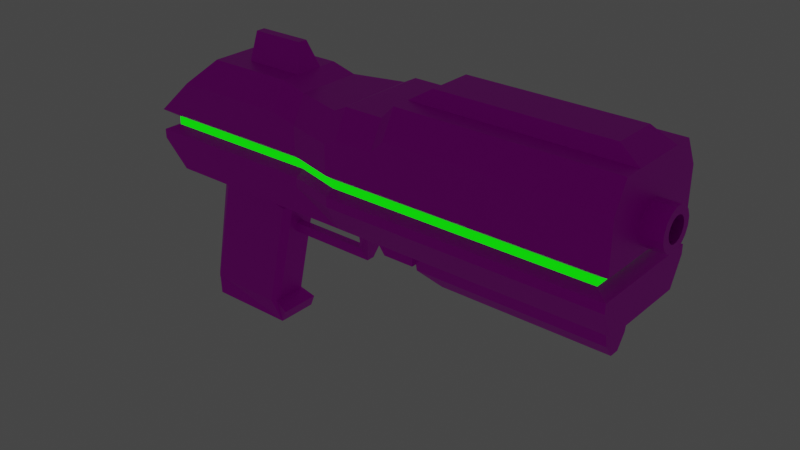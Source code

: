 # Source: LaserPistol.blend  (saved by Blender 2.90.8; exported with 4.5.12 LTS)
import bpy
from mathutils import Matrix  # noqa: F401  (used for matrix-valued properties, if any)

bpy.ops.wm.read_factory_settings(use_empty=True)
scene = bpy.context.scene
scene.name = 'Scene'

# ---- collections
col_collection = bpy.data.collections.new('Collection'); scene.collection.children.link(col_collection)

# ---- images (referenced by path relative to the original .blend; pixels are not part of the script)
import os
ASSET_DIR = os.environ.get("B2B_ASSET_DIR", "")  # directory of the original .blend (textures are referenced by path, not embedded)
HERE = os.path.dirname(os.path.abspath(__file__))  # packed textures are extracted next to this script under _unpacked/

def load_image(name, relpath, width, height, colorspace="sRGB"):
    """Load a texture the original file referenced (path relative to the .blend, or extracted next to this script)."""
    p = next((c for c in (os.path.join(HERE, relpath), os.path.join(ASSET_DIR, relpath)) if relpath and os.path.exists(c)), "")
    if p:
        img = bpy.data.images.load(p, check_existing=True)
        img.name = name
    else:  # same state as the original file: an image datablock whose file is absent (Cycles renders it pink)
        img = bpy.data.images.new(name, width, height)
        img.source = "FILE"
        img.filepath = "//" + (relpath or name)
    img.colorspace_settings.name = colorspace
    return img
img_texture_laserpistol_png = load_image('Texture_laserPistol.png', 'Texture_laserPistol.png', 1024, 1024, 'sRGB')

# ---- materials (node trees are filled in below, after node groups)
mat_laserpistol_material = bpy.data.materials.new('LaserPistol_material')
mat_laserpistol_material.alpha_threshold = 0.0
mat_laserpistol_material.use_transparent_shadow = False
mat_laserpistol_material.line_color = (0.0, 0.0, 0.0, 1.0)
mat_glowinggreen = bpy.data.materials.new('GlowingGreen')
mat_glowinggreen.use_transparent_shadow = False

# ---- material node trees
mat_laserpistol_material.use_nodes = True; mat_laserpistol_material.node_tree.nodes.clear()
_N = mat_laserpistol_material.node_tree.nodes; _L = mat_laserpistol_material.node_tree.links
n0 = _N.new('ShaderNodeOutputMaterial'); n0.name = 'Material Output'; n0.location = (300, 300)
n1 = _N.new('ShaderNodeBsdfPrincipled'); n1.name = 'Principled BSDF'; n1.location = (10, 300)
n1.distribution = 'GGX'
n1.subsurface_method = 'BURLEY'
n1.inputs[1].default_value = 0.7045
n1.inputs[2].default_value = 0.4318
n1.inputs[3].default_value = 1.45
n1.inputs[13].default_value = 0.6182
n1.inputs[27].default_value = (0.0, 0.0, 0.0, 1.0)
n1.inputs[28].default_value = 1.0
n2 = _N.new('ShaderNodeTexImage'); n2.name = 'Image Texture'; n2.location = (-419, 274)
n2.image = img_texture_laserpistol_png
_L.new(n1.outputs[0], n0.inputs[0])
_L.new(n2.outputs[0], n1.inputs[0])
n0.is_active_output = True
mat_glowinggreen.use_nodes = True; mat_glowinggreen.node_tree.nodes.clear()
_N = mat_glowinggreen.node_tree.nodes; _L = mat_glowinggreen.node_tree.links
n0 = _N.new('ShaderNodeBsdfPrincipled'); n0.name = 'Principled BSDF'; n0.location = (10, 300)
n0.distribution = 'GGX'
n0.subsurface_method = 'BURLEY'
n0.inputs[0].default_value = (0.004108, 0.8, 0.0, 1.0)
n0.inputs[3].default_value = 1.45
n0.inputs[13].default_value = 0.8818
n0.inputs[27].default_value = (0.001732, 1.0, 0.0, 1.0)
n0.inputs[28].default_value = 1.0
n1 = _N.new('ShaderNodeOutputMaterial'); n1.name = 'Material Output'; n1.location = (300, 300)
_L.new(n0.outputs[0], n1.inputs[0])
n1.is_active_output = True

# ---- world
world_world = bpy.data.worlds.new('World'); scene.world = world_world
world_world.use_nodes = True; world_world.node_tree.nodes.clear()
_N = world_world.node_tree.nodes; _L = world_world.node_tree.links
n0 = _N.new('ShaderNodeOutputWorld'); n0.name = 'World Output'; n0.location = (300, 300)
n1 = _N.new('ShaderNodeBackground'); n1.name = 'Background'; n1.location = (10, 300)
n1.inputs[0].default_value = (0.05088, 0.05088, 0.05088, 1.0)
_L.new(n1.outputs[0], n0.inputs[0])
n0.is_active_output = True
world_world.color = (0.05088, 0.05088, 0.05088)
world_world.use_sun_shadow = False
world_world.sun_shadow_jitter_overblur = 0.0

# ---- meshes
me_cube_001 = bpy.data.meshes.new('Cube.001')
me_cube_001.from_pydata([(-5.3, -0.7, -1.0), (-4.65, -0.5, 0.8), (-5.3, 0.7, -1.0), (-4.65, 0.5, 0.8), (2.0, -0.7, -1.0), (2.0, -0.7, 1.0), (2.0, 0.7, -1.0), (2.0, 0.7, 1.0), (-5.1, -0.71, 0.4), (-5.1, 0.71, 0.4), (2.0, 0.91, 0.6), (2.0, -0.91, 0.6), (-5.7, 0.71, -0.6), (2.0, 0.91, -0.6), (2.0, -0.91, -0.6), (-5.7, -0.71, -0.6), (-5.5, -0.57, -0.3729), (-5.5, 0.57, -0.3729), (1.8, 0.77, -0.3729), (1.8, -0.77, -0.3729), (-5.5, -0.57, -0.2466), (-5.5, 0.57, -0.2466), (1.8, 0.77, -0.2466), (1.8, -0.77, -0.2466), (-5.7, -0.71, -0.1447), (-5.7, 0.71, -0.1447), (2.0, 0.91, -0.1447), (2.0, -0.91, -0.1447), (-5.7, 0.71, -0.4592), (2.0, 0.91, -0.4592), (2.0, -0.91, -0.4592), (-5.7, -0.71, -0.4592), (-1.222, 0.7, -1.0), (-1.222, 0.7, 1.0), (-1.222, -0.7, -1.0), (-1.222, -0.7, 1.0), (-1.222, -0.91, 0.6), (-1.222, 0.91, 0.6), (-1.222, 0.91, -0.6), (-1.222, -0.91, -0.6), (-1.222, 0.77, -0.3729), (-1.222, -0.77, -0.3729), (-1.222, 0.77, -0.2466), (-1.222, -0.77, -0.2466), (-1.222, 0.91, -0.1447), (-1.222, -0.91, -0.1447), (-1.222, -0.91, -0.4592), (-1.222, 0.91, -0.4592), (-2.011, 0.7, -1.0), (-2.011, -0.7, 0.8), (-2.011, -0.91, 0.4), (-2.011, -0.91, -0.6), (-2.011, -0.77, -0.3729), (-2.011, -0.77, -0.2466), (-2.011, -0.91, -0.1447), (-2.011, -0.91, -0.4592), (-2.011, 0.7, 0.8), (-2.011, -0.7, -1.0), (-2.011, 0.91, 0.4), (-2.011, 0.91, -0.6), (-2.011, 0.77, -0.3729), (-2.011, 0.77, -0.2466), (-2.011, 0.91, -0.1447), (-2.011, 0.91, -0.4592), (-2.206, 0.7, -1.0), (-2.206, -0.7, 0.7), (-2.206, -0.91, 0.3), (-2.206, -0.91, -0.6), (-2.206, -0.77, -0.3729), (-2.206, -0.77, -0.2466), (-2.206, -0.91, -0.1447), (-2.206, -0.91, -0.4592), (-2.206, 0.7, 0.7), (-2.206, -0.7, -1.0), (-2.206, 0.91, 0.3), (-2.206, 0.91, -0.6), (-2.206, 0.77, -0.3729), (-2.206, 0.77, -0.2466), (-2.206, 0.91, -0.1447), (-2.206, 0.91, -0.4592), (-1.417, 0.7, 0.8), (-1.417, -0.7, -1.0), (-1.417, 0.91, 0.4), (-1.417, 0.91, -0.6), (-1.417, 0.77, -0.3729), (-1.417, 0.77, -0.2466), (-1.417, 0.91, -0.1447), (-1.417, 0.91, -0.4592), (-1.417, 0.7, -1.0), (-1.417, -0.7, 0.8), (-1.417, -0.91, 0.4), (-1.417, -0.91, -0.6), (-1.417, -0.77, -0.3729), (-1.417, -0.77, -0.2466), (-1.417, -0.91, -0.1447), (-1.417, -0.91, -0.4592), (-2.953, 0.7, -1.0), (-2.953, -0.5, 0.7), (-2.953, -0.71, 0.3), (-2.953, -0.71, -0.6), (-2.953, -0.57, -0.3729), (-2.953, -0.57, -0.2466), (-2.953, -0.71, -0.1447), (-2.953, -0.71, -0.4592), (-2.953, 0.5, 0.7), (-2.953, -0.7, -1.0), (-2.953, 0.71, 0.3), (-2.953, 0.71, -0.6), (-2.953, 0.57, -0.3729), (-2.953, 0.57, -0.2466), (-2.953, 0.71, -0.1447), (-2.953, 0.71, -0.4592), (-3.326, 0.7, -1.0), (-3.326, -0.5, 0.8), (-3.326, -0.71, 0.4), (-3.326, -0.71, -0.6), (-3.326, -0.57, -0.3729), (-3.326, -0.57, -0.2466), (-3.326, -0.71, -0.1447), (-3.326, -0.71, -0.4592), (-3.326, 0.5, 0.8), (-3.326, -0.7, -1.0), (-3.326, 0.71, 0.4), (-3.326, 0.71, -0.6), (-3.326, 0.57, -0.3729), (-3.326, 0.57, -0.2466), (-3.326, 0.71, -0.1447), (-3.326, 0.71, -0.4592), (-5.3, 0.32, -1.0), (-4.65, 0.22, 0.8), (2.0, 0.32, -1.0), (2.0, 0.42, 1.0), (2.0, 0.546, 0.6), (-5.1, 0.346, 0.4), (-5.7, 0.346, -0.6), (2.0, 0.546, -0.6), (-5.5, 0.262, -0.3729), (1.8, 0.462, -0.3729), (-5.5, 0.262, -0.2466), (1.8, 0.462, -0.2466), (-5.7, 0.346, -0.1447), (2.0, 0.546, -0.1447), (2.0, 0.546, -0.4592), (-5.7, 0.346, -0.4592), (-1.222, 0.42, 1.0), (-1.222, 0.32, -1.0), (-2.011, 0.32, -1.0), (-2.011, 0.42, 0.8), (-2.206, 0.32, -1.0), (-2.206, 0.42, 0.7), (-1.417, 0.42, 0.8), (-1.417, 0.32, -1.0), (-2.753, 0.32, -1.0), (-2.953, 0.22, 0.7), (-3.326, 0.32, -1.0), (-3.326, 0.22, 0.8), (-5.3, -0.32, -1.0), (2.0, -0.42, 1.0), (2.0, -0.546, 0.6), (2.0, -0.546, -0.6), (1.8, -0.462, -0.3729), (1.8, -0.462, -0.2466), (2.0, -0.546, -0.1447), (2.0, -0.546, -0.4592), (-1.222, -0.42, 1.0), (-1.222, -0.32, -1.0), (-2.011, -0.32, -1.0), (-2.011, -0.42, 0.8), (-2.206, -0.32, -1.0), (-2.206, -0.42, 0.7), (-1.417, -0.42, 0.8), (-1.417, -0.32, -1.0), (-2.753, -0.32, -1.0), (-2.953, -0.22, 0.7), (-3.326, -0.32, -1.0), (-3.326, -0.22, 0.8), (-4.65, -0.22, 0.8), (2.0, -0.32, -1.0), (-5.1, -0.346, 0.4), (-5.7, -0.346, -0.6), (-5.5, -0.262, -0.3729), (-5.5, -0.262, -0.2466), (-5.7, -0.346, -0.1447), (-5.7, -0.346, -0.4592), (-0.9, 0.336, 1.2), (1.678, 0.336, 1.2), (1.678, -0.336, 1.2), (-0.9, -0.336, 1.2), (1.7, -0.22, -1.5), (1.7, 0.22, -1.5), (-1.222, 0.22, -1.5), (-1.222, -0.22, -1.5), (1.7, -0.076, -1.7), (1.7, 0.076, -1.7), (-0.9, 0.076, -1.7), (-0.9, -0.076, -1.7), (-1.417, 0.32, -1.4), (-1.711, 0.32, -1.4), (-1.222, 0.32, -1.4), (-1.222, -0.32, -1.4), (-1.711, -0.32, -1.4), (-1.417, -0.32, -1.4), (-1.222, 0.3, -1.1), (-1.222, -0.3, -1.1), (1.7, -0.3, -1.1), (1.7, 0.3, -1.1), (-4.708, 0.7, -1.0), (-4.253, -0.5, 0.8), (-4.568, -0.71, 0.4), (-4.988, -0.71, -0.6), (-4.988, -0.57, -0.3729), (-4.988, -0.57, -0.2466), (-4.988, -0.71, -0.1447), (-4.988, -0.71, -0.4592), (-4.253, 0.5, 0.8), (-4.708, -0.7, -1.0), (-4.568, 0.71, 0.4), (-4.988, 0.71, -0.6), (-4.988, 0.57, -0.3729), (-4.988, 0.57, -0.2466), (-4.988, 0.71, -0.1447), (-4.988, 0.71, -0.4592), (-4.508, 0.32, -1.0), (-4.253, 0.22, 0.8), (-4.508, -0.32, -1.0), (-4.253, -0.22, 0.8), (-3.966, 0.28, -3.0), (-3.966, -0.27, -3.0), (-5.248, 0.3101, -3.009), (-5.248, -0.2628, -3.009), (-3.826, 0.3472, -3.309), (-3.826, -0.2928, -3.309), (-5.208, 0.3472, -3.309), (-5.208, -0.2928, -3.309), (-3.726, 0.32, -3.1), (-3.726, -0.32, -3.1), (-4.558, 0.32, -1.148), (-4.558, -0.32, -1.148), (-3.376, -0.32, -1.148), (-3.376, 0.32, -1.148), (-4.888, 0.2829, -1.3), (-3.606, -0.27, -1.3), (-4.888, -0.29, -1.3), (-3.606, 0.28, -1.3), (-4.023, -0.32, -3.0), (-3.654, -0.32, -1.3), (-5.198, -0.32, -3.0), (-4.824, -0.32, -1.3), (-4.811, 0.32, -1.3), (-5.184, 0.32, -3.0), (-3.671, 0.32, -1.3), (-4.041, 0.32, -3.0), (-3.566, 0.2397, -1.3), (-3.926, 0.2282, -3.0), (-3.566, -0.2141, -1.3), (-3.926, -0.2219, -3.0), (-4.948, -0.2501, -1.3), (-5.308, -0.2229, -3.009), (-5.308, 0.2711, -3.009), (-4.948, 0.2438, -1.3), (0.9, 0.1497, 0.1), (0.9, 0.1, 0.05034), (-0.9, 0.2942, 0.1415), (2.3, 0.2942, 0.1415), (0.9, 0.03512, 0.02346), (0.9, -0.03512, 0.02346), (-0.9, 0.2494, 0.03333), (2.3, 0.2494, 0.03333), (0.9, -0.1, 0.05034), (0.9, -0.1497, 0.1), (-0.9, 0.1667, -0.04944), (2.3, 0.1667, -0.04944), (0.9, -0.1765, 0.1649), (0.9, -0.1765, 0.2351), (-0.9, 0.05853, -0.09424), (2.3, 0.05853, -0.09424), (0.9, -0.1497, 0.3), (0.9, -0.1, 0.3497), (-0.9, -0.05853, -0.09424), (2.3, -0.05853, -0.09424), (0.9, -0.03512, 0.3765), (0.9, 0.03512, 0.3765), (-0.9, -0.1667, -0.04944), (2.3, -0.1667, -0.04944), (0.9, 0.1, 0.3497), (0.9, 0.1497, 0.3), (-0.9, -0.2494, 0.03333), (2.3, -0.2494, 0.03333), (0.9, 0.1765, 0.2351), (0.9, 0.1765, 0.1649), (-0.9, -0.2942, 0.1415), (2.3, -0.2942, 0.1415), (2.3, 0.1765, 0.2351), (2.3, 0.1497, 0.3), (-0.9, -0.2942, 0.2585), (2.3, -0.2942, 0.2585), (2.3, 0.1, 0.3497), (2.3, 0.03512, 0.3765), (-0.9, -0.2494, 0.3667), (2.3, -0.2494, 0.3667), (2.3, -0.03512, 0.3765), (2.3, -0.1, 0.3497), (-0.9, -0.1667, 0.4494), (2.3, -0.1667, 0.4494), (2.3, -0.1497, 0.3), (2.3, -0.1765, 0.2351), (-0.9, -0.05853, 0.4942), (2.3, -0.05853, 0.4942), (2.3, -0.1765, 0.1649), (2.3, -0.1497, 0.1), (-0.9, 0.05853, 0.4942), (2.3, 0.05853, 0.4942), (2.3, -0.1, 0.05034), (2.3, -0.03512, 0.02346), (-0.9, 0.1667, 0.4494), (2.3, 0.1667, 0.4494), (2.3, 0.03512, 0.02346), (2.3, 0.1, 0.05034), (-0.9, 0.2494, 0.3667), (2.3, 0.2494, 0.3667), (2.3, 0.1765, 0.1649), (2.3, 0.1497, 0.1), (-0.9, 0.2942, 0.2585), (2.3, 0.2942, 0.2585), (2.0, -0.2397, 0.2404), (2.0, -0.2332, 0.3069), (2.0, -0.1646, 0.4142), (2.0, -0.003607, 0.4722), (2.0, 0.1552, 0.4292), (2.0, 0.2389, 0.3176), (2.0, 0.2582, 0.2339), (2.0, 0.2561, 0.1159), (2.0, 0.1981, 0.03436), (2.0, 0.09297, -0.02144), (2.0, 0.007124, -0.04504), (2.0, -0.1388, -0.01929), (2.0, -0.2161, 0.06226), (-4.253, 0.07, 1.2), (-3.426, 0.07, 1.2), (-3.426, -0.07, 1.2), (-4.253, -0.07, 1.2), (-2.246, 0.064, -1.774), (-2.371, 0.064, -1.626), (-2.246, -0.064, -1.774), (-2.371, -0.064, -1.626), (-3.846, 0.064, -1.774), (-3.971, 0.064, -1.626), (-3.846, -0.064, -1.774), (-3.971, -0.064, -1.626), (-2.849, 0.112, -1.0), (-3.23, 0.112, -1.0), (-2.849, -0.112, -1.0), (-3.23, -0.112, -1.0), (-2.849, 0.112, -0.6), (-3.23, 0.112, -0.6), (-2.849, -0.112, -0.6), (-3.23, -0.112, -0.6), (-2.925, 0.0672, -0.6), (-3.154, 0.0672, -0.6), (-2.925, -0.0672, -0.6), (-3.154, -0.0672, -0.6), (-2.825, 0.0672, -1.4), (-3.054, 0.0672, -1.4), (-2.825, -0.0672, -1.4), (-3.054, -0.0672, -1.4), (-3.154, -0.0672, -1.2), (-2.925, -0.0672, -1.2), (-2.925, 0.0672, -1.2), (-3.154, 0.0672, -1.2)], [], [(133, 129, 3, 9), (37, 33, 7, 10), (158, 157, 5, 11), (208, 207, 1, 8), (165, 177, 4, 34), (225, 176, 1, 207), (212, 208, 8, 24), (162, 158, 11, 27), (44, 37, 10, 26), (140, 133, 9, 25), (128, 134, 12, 2), (32, 38, 13, 6), (177, 159, 14, 4), (215, 209, 15, 0), (143, 136, 17, 28), (47, 40, 18, 29), (163, 160, 19, 30), (213, 210, 16, 31), (136, 138, 21, 17), (40, 42, 22, 18), (160, 161, 23, 19), (210, 211, 20, 16), (138, 140, 25, 21), (42, 44, 26, 22), (161, 162, 27, 23), (211, 212, 24, 20), (209, 213, 31, 15), (159, 163, 30, 14), (38, 47, 29, 13), (134, 143, 28, 12), (83, 87, 47, 38), (14, 30, 46, 39), (23, 27, 45, 43), (85, 86, 44, 42), (19, 23, 43, 41), (84, 85, 42, 40), (30, 19, 41, 46), (87, 84, 40, 47), (4, 14, 39, 34), (88, 83, 38, 32), (86, 82, 37, 44), (27, 11, 36, 45), (157, 164, 35, 5), (171, 165, 34, 81), (11, 5, 35, 36), (82, 80, 33, 37), (74, 72, 56, 58), (168, 166, 57, 73), (78, 74, 58, 62), (64, 75, 59, 48), (79, 76, 60, 63), (76, 77, 61, 60), (77, 78, 62, 61), (75, 79, 63, 59), (91, 95, 55, 51), (93, 94, 54, 53), (92, 93, 53, 52), (95, 92, 52, 55), (81, 91, 51, 57), (94, 90, 50, 54), (170, 167, 49, 89), (90, 89, 49, 50), (107, 111, 79, 75), (109, 110, 78, 77), (108, 109, 77, 76), (111, 108, 76, 79), (96, 107, 75, 64), (110, 106, 74, 78), (172, 168, 73, 105), (106, 104, 72, 74), (51, 55, 71, 67), (53, 54, 70, 69), (52, 53, 69, 68), (55, 52, 68, 71), (57, 51, 67, 73), (54, 50, 66, 70), (167, 169, 65, 49), (50, 49, 65, 66), (36, 35, 89, 90), (164, 170, 89, 35), (45, 36, 90, 94), (34, 39, 91, 81), (46, 41, 92, 95), (41, 43, 93, 92), (43, 45, 94, 93), (39, 46, 95, 91), (58, 56, 80, 82), (166, 171, 81, 57), (62, 58, 82, 86), (48, 59, 83, 88), (63, 60, 84, 87), (60, 61, 85, 84), (61, 62, 86, 85), (59, 63, 87, 83), (122, 120, 104, 106), (174, 172, 105, 121), (126, 122, 106, 110), (112, 123, 107, 96), (127, 124, 108, 111), (124, 125, 109, 108), (125, 126, 110, 109), (123, 127, 111, 107), (67, 71, 103, 99), (69, 70, 102, 101), (68, 69, 101, 100), (71, 68, 100, 103), (73, 67, 99, 105), (70, 66, 98, 102), (169, 173, 97, 65), (66, 65, 97, 98), (217, 221, 127, 123), (219, 220, 126, 125), (218, 219, 125, 124), (221, 218, 124, 127), (206, 217, 123, 112), (220, 216, 122, 126), (224, 174, 121, 215), (216, 214, 120, 122), (99, 103, 119, 115), (101, 102, 118, 117), (100, 101, 117, 116), (103, 100, 116, 119), (105, 99, 115, 121), (102, 98, 114, 118), (173, 175, 113, 97), (98, 97, 113, 114), (104, 120, 155, 153), (206, 112, 154, 222), (72, 104, 153, 149), (112, 96, 152, 154), (48, 88, 151, 146), (33, 80, 150, 144), (56, 72, 149, 147), (96, 64, 148, 152), (80, 56, 147, 150), (64, 48, 146, 148), (88, 32, 145, 151), (7, 33, 144, 131), (179, 183, 143, 134), (13, 29, 142, 135), (22, 26, 141, 139), (181, 182, 140, 138), (18, 22, 139, 137), (180, 181, 138, 136), (29, 18, 137, 142), (183, 180, 136, 143), (6, 13, 135, 130), (156, 179, 134, 128), (182, 178, 133, 140), (26, 10, 132, 141), (214, 3, 129, 223), (32, 6, 130, 145), (10, 7, 131, 132), (178, 176, 129, 133), (8, 1, 176, 178), (24, 8, 178, 182), (0, 15, 179, 156), (31, 16, 180, 183), (16, 20, 181, 180), (20, 24, 182, 181), (15, 31, 183, 179), (153, 155, 175, 173), (242, 256, 257, 229), (149, 153, 173, 169), (154, 152, 349, 350), (146, 151, 196, 197), (144, 150, 170, 164), (147, 149, 169, 167), (152, 148, 168, 172), (150, 147, 167, 170), (148, 146, 341, 342), (151, 145, 198, 196), (164, 157, 186, 187), (135, 142, 163, 159), (139, 141, 162, 161), (137, 139, 161, 160), (142, 137, 160, 163), (130, 135, 159, 177), (141, 132, 330, 331, 332, 333, 334, 335, 336, 324, 158, 162), (223, 129, 176, 225), (203, 202, 190, 191), (132, 131, 157, 158), (185, 184, 187, 186), (131, 144, 184, 185), (157, 131, 185, 186), (144, 164, 187, 184), (191, 190, 194, 195), (205, 204, 188, 189), (204, 203, 191, 188), (202, 205, 189, 190), (194, 193, 192, 195), (189, 188, 192, 193), (188, 191, 195, 192), (190, 189, 193, 194), (197, 196, 201, 200), (196, 198, 199, 201), (145, 165, 199, 198), (165, 171, 201, 199), (166, 146, 197, 200), (171, 166, 200, 201), (145, 130, 205, 202), (177, 165, 203, 204), (130, 177, 204, 205), (165, 145, 202, 203), (225, 175, 339, 340), (128, 222, 224, 156), (120, 214, 223, 155), (2, 206, 222, 128), (9, 3, 214, 216), (156, 224, 215, 0), (25, 9, 216, 220), (2, 12, 217, 206), (28, 17, 218, 221), (17, 21, 219, 218), (21, 25, 220, 219), (12, 28, 221, 217), (115, 119, 213, 209), (117, 118, 212, 211), (116, 117, 211, 210), (119, 116, 210, 213), (121, 115, 209, 215), (118, 114, 208, 212), (175, 225, 207, 113), (114, 113, 207, 208), (229, 257, 258, 228, 232, 233), (243, 252, 253, 226), (241, 245, 244, 227), (240, 248, 249, 228), (232, 230, 231, 233), (228, 249, 251, 226, 230, 232), (227, 244, 246, 229, 233, 231), (230, 226, 234), (226, 253, 255, 227, 235, 234), (231, 230, 234, 235), (227, 231, 235), (222, 154, 239, 236), (174, 224, 237, 238), (154, 174, 238, 239), (224, 222, 236, 237), (236, 239, 243, 250, 248, 240), (238, 237, 242, 247, 245, 241), (239, 238, 241, 254, 252, 243), (237, 236, 240, 259, 256, 242), (244, 245, 247, 246), (246, 247, 242, 229), (249, 248, 250, 251), (251, 250, 243, 226), (253, 252, 254, 255), (255, 254, 241, 227), (257, 256, 259, 258), (258, 259, 240, 228), (263, 267, 266, 262), (267, 271, 270, 266), (295, 291, 308, 305), (271, 275, 274, 270), (283, 279, 313, 312), (275, 279, 278, 274), (271, 267, 321, 317), (279, 283, 282, 278), (263, 323, 292, 320), (283, 287, 286, 282), (315, 311, 297, 296), (287, 291, 290, 286), (303, 299, 304, 301), (291, 295, 294, 290), (291, 287, 309, 308), (309, 312, 268, 269), (295, 299, 298, 294), (321, 320, 289, 260), (279, 275, 316, 313), (297, 300, 280, 281), (299, 303, 302, 298), (308, 309, 269, 272), (267, 263, 320, 321), (296, 297, 281, 284), (303, 307, 306, 302), (317, 321, 260, 261), (323, 319, 293, 292), (305, 308, 272, 273), (307, 311, 310, 306), (316, 317, 261, 264), (311, 307, 300, 297), (293, 296, 284, 285), (311, 315, 314, 310), (304, 305, 273, 276), (299, 295, 305, 304), (292, 293, 285, 288), (315, 319, 318, 314), (313, 316, 264, 265), (287, 283, 312, 309), (301, 304, 276, 277), (319, 323, 322, 318), (312, 313, 265, 268), (275, 271, 317, 316), (320, 292, 288, 289), (300, 301, 277, 280), (307, 303, 301, 300), (322, 323, 263, 262), (319, 315, 296, 293), (289, 288, 285, 284, 281, 280, 277, 276, 273, 272, 269, 268, 265, 264, 261, 260), (262, 266, 270, 274, 278, 282, 286, 290, 294, 298, 302, 306, 310, 314, 318, 322), (158, 324, 325, 326, 327, 328, 329, 330, 132), (338, 337, 340, 339), (155, 223, 337, 338), (223, 225, 340, 337), (175, 155, 338, 339), (343, 344, 348, 347), (168, 148, 342, 344), (146, 166, 343, 341), (166, 168, 344, 343), (346, 345, 347, 348), (341, 343, 347, 345), (344, 342, 346, 348), (342, 341, 345, 346), (352, 350, 354, 356), (174, 154, 350, 352), (152, 172, 351, 349), (172, 174, 352, 351), (354, 353, 357, 358), (350, 349, 353, 354), (351, 352, 356, 355), (349, 351, 355, 353), (366, 365, 364, 363), (355, 356, 360, 359), (353, 355, 359, 357), (356, 354, 358, 360), (362, 361, 363, 364), (367, 366, 363, 361), (365, 368, 362, 364), (368, 367, 361, 362), (358, 357, 367, 368), (360, 358, 368, 365), (357, 359, 366, 367), (359, 360, 365, 366)])
me_cube_001.polygons.foreach_set('material_index', [0, 0, 0, 0, 0, 0, 0, 0, 0, 0, 0, 0, 0, 0, 0, 0, 0, 0, 1, 1, 1, 1, 0, 0, 0, 0, 0, 0, 0, 0, 0, 0, 0, 0, 1, 1, 0, 0, 0, 0, 0, 0, 0, 0, 0, 0, 0, 0, 0, 0, 0, 1, 0, 0, 0, 0, 1, 0, 0, 0, 0, 0, 0, 0, 1, 0, 0, 0, 0, 0, 0, 0, 1, 0, 0, 0, 0, 0, 0, 0, 0, 0, 0, 1, 0, 0, 0, 0, 0, 0, 0, 1, 0, 0, 0, 0, 0, 0, 0, 1, 0, 0, 0, 0, 1, 0, 0, 0, 0, 0, 0, 0, 1, 0, 0, 0, 0, 0, 0, 0, 1, 0, 0, 0, 0, 0, 0, 0, 0, 0, 0, 0, 0, 0, 0, 0, 0, 0, 0, 0, 0, 0, 1, 1, 0, 0, 0, 0, 0, 0, 0, 0, 0, 0, 0, 0, 0, 0, 1, 0, 0, 0, 0, 0, 0, 0, 0, 0, 0, 0, 0, 0, 0, 0, 0, 1, 0, 0, 0, 0, 0, 0, 0, 0, 0, 0, 0, 0, 0, 0, 0, 0, 0, 0, 0, 0, 0, 0, 0, 0, 0, 0, 0, 0, 0, 0, 0, 0, 0, 0, 0, 0, 0, 1, 0, 0, 0, 0, 1, 0, 0, 0, 0, 0, 0, 0, 0, 0, 0, 0, 0, 0, 0, 0, 0, 0, 0, 0, 0, 0, 0, 0, 0, 0, 0, 0, 0, 0, 0, 0, 0, 0, 0, 0, 0, 0, 0, 0, 0, 0, 0, 0, 0, 0, 0, 0, 0, 0, 0, 0, 0, 0, 0, 0, 0, 0, 0, 0, 0, 0, 0, 0, 0, 0, 0, 0, 0, 0, 0, 0, 0, 0, 0, 0, 0, 0, 0, 0, 0, 0, 0, 0, 0, 0, 0, 0, 0, 0, 0, 0, 0, 0, 0, 0, 0, 0, 0, 0, 0, 0, 0, 0, 0, 0, 0, 0, 0, 0, 0, 0, 0, 0, 0, 0])
_uv = me_cube_001.uv_layers.new(name='UVMap')
_uv.uv.foreach_set('vector', [0.696, 0.2, 0.746, 0.2, 0.746, 0.25, 0.696, 0.25, 0.696, 0.2986, 0.746, 0.2986, 0.746, 0.5, 0.696, 0.5, 0.696, 0.7, 0.746, 0.7, 0.746, 0.75, 0.696, 0.75, 0.696, 0.9425, 0.746, 0.9425, 0.746, 1.0, 0.696, 1.0, 0.6519, 0.3, 0.4505, 0.3, 0.4505, 0.25, 0.6519, 0.25, 0.8695, 0.7, 0.996, 0.7, 0.996, 0.75, 0.8695, 0.75, 0.6498, 0.9991, 0.696, 0.9991, 0.696, 0.9496, 0.6498, 0.9496, 0.6498, 0.7, 0.696, 0.7, 0.696, 0.75, 0.6498, 0.75, 0.616, 0.99, 0.484, 0.99, 0.484, 0.63, 0.616, 0.63, 0.6498, 0.2, 0.696, 0.2, 0.696, 0.25, 0.6498, 0.25, 0.4505, 0.8, 0.4005, 0.8, 0.4005, 0.75, 0.4505, 0.75, 0.4505, 0.7014, 0.4005, 0.7014, 0.4005, 0.5, 0.4505, 0.5, 0.4505, 0.3, 0.4005, 0.3, 0.4005, 0.25, 0.4505, 0.25, 0.4505, 0.0009115, 0.4005, 0.0009115, 0.4005, 0.0, 0.4505, 0.0, 0.3726, 0.8, 0.3555, 0.8, 0.3555, 0.75, 0.3726, 0.75, 0.3726, 0.7014, 0.3555, 0.7014, 0.3555, 0.5, 0.3726, 0.5, 0.3726, 0.3, 0.3555, 0.3, 0.3555, 0.25, 0.3726, 0.25, 0.3726, 0.0009115, 0.3555, 0.0009115, 0.3555, 0.0, 0.3726, 0.0, 0.0325, 0.2, 0.085, 0.2, 0.085, 0.25, 0.0325, 0.25, 0.0325, 0.2986, 0.085, 0.2986, 0.085, 0.5, 0.0325, 0.5, 0.0325, 0.7, 0.085, 0.7, 0.085, 0.75, 0.0325, 0.75, 0.0325, 0.9991, 0.085, 0.9991, 0.085, 1.0, 0.0325, 1.0, 0.6435, 0.2, 0.6498, 0.2, 0.6498, 0.25, 0.6435, 0.25, 0.6435, 0.2986, 0.6498, 0.2986, 0.6498, 0.5, 0.6435, 0.5, 0.6435, 0.7, 0.6498, 0.7, 0.6498, 0.75, 0.6435, 0.75, 0.6435, 0.9991, 0.6498, 0.9991, 0.6498, 1.0, 0.6435, 1.0, 0.4005, 0.0009115, 0.3726, 0.0009115, 0.3726, 0.0, 0.4005, 0.0, 0.4005, 0.3, 0.3726, 0.3, 0.3726, 0.25, 0.4005, 0.25, 0.4005, 0.7014, 0.3726, 0.7014, 0.3726, 0.5, 0.4005, 0.5, 0.4005, 0.8, 0.3726, 0.8, 0.3726, 0.75, 0.4005, 0.75, 0.4005, 0.7135, 0.3726, 0.7135, 0.3726, 0.7014, 0.4005, 0.7014, 0.4005, 0.25, 0.3726, 0.25, 0.3726, 0.04861, 0.4005, 0.04861, 0.6435, 0.75, 0.6498, 0.75, 0.6498, 0.9514, 0.6435, 0.9514, 0.6435, 0.2865, 0.6498, 0.2865, 0.6498, 0.2986, 0.6435, 0.2986, 0.0325, 0.75, 0.085, 0.75, 0.085, 0.9514, 0.0325, 0.9514, 0.0325, 0.2865, 0.085, 0.2865, 0.085, 0.2986, 0.0325, 0.2986, 0.3726, 0.25, 0.3555, 0.25, 0.3555, 0.04861, 0.3726, 0.04861, 0.3726, 0.7135, 0.3555, 0.7135, 0.3555, 0.7014, 0.3726, 0.7014, 0.4505, 0.25, 0.4005, 0.25, 0.4005, 0.04861, 0.4505, 0.04861, 0.4505, 0.7135, 0.4005, 0.7135, 0.4005, 0.7014, 0.4505, 0.7014, 0.6498, 0.2865, 0.696, 0.2865, 0.696, 0.2986, 0.6498, 0.2986, 0.484, 0.63, 0.616, 0.63, 0.616, 0.99, 0.484, 0.99, 0.746, 0.7, 0.9474, 0.7, 0.9474, 0.75, 0.746, 0.75, 0.664, 0.3, 0.6519, 0.3, 0.6519, 0.25, 0.664, 0.25, 0.696, 0.75, 0.746, 0.75, 0.746, 0.9514, 0.696, 0.9514, 0.696, 0.2865, 0.746, 0.2865, 0.746, 0.2986, 0.696, 0.2986, 0.696, 0.2622, 0.746, 0.2622, 0.746, 0.2743, 0.696, 0.2743, 0.6883, 0.3, 0.6762, 0.3, 0.6762, 0.25, 0.6883, 0.25, 0.6498, 0.2622, 0.696, 0.2622, 0.696, 0.2743, 0.6498, 0.2743, 0.4505, 0.7378, 0.4005, 0.7378, 0.4005, 0.7257, 0.4505, 0.7257, 0.3726, 0.7378, 0.3555, 0.7378, 0.3555, 0.7257, 0.3726, 0.7257, 0.0325, 0.2622, 0.085, 0.2622, 0.085, 0.2743, 0.0325, 0.2743, 0.6435, 0.2622, 0.6498, 0.2622, 0.6498, 0.2743, 0.6435, 0.2743, 0.4005, 0.7378, 0.3726, 0.7378, 0.3726, 0.7257, 0.4005, 0.7257, 0.4005, 0.03646, 0.3726, 0.03646, 0.3726, 0.02431, 0.4005, 0.02431, 0.6435, 0.9635, 0.6498, 0.9635, 0.6498, 0.9757, 0.6435, 0.9757, 0.0325, 0.9635, 0.085, 0.9635, 0.085, 0.9757, 0.0325, 0.9757, 0.3726, 0.03646, 0.3555, 0.03646, 0.3555, 0.02431, 0.3726, 0.02431, 0.4505, 0.03646, 0.4005, 0.03646, 0.4005, 0.02431, 0.4505, 0.02431, 0.6498, 0.9635, 0.696, 0.9635, 0.696, 0.9757, 0.6498, 0.9757, 0.8339, 0.7, 0.9717, 0.7, 0.9717, 0.75, 0.8339, 0.75, 0.696, 0.9635, 0.746, 0.9635, 0.746, 0.9757, 0.696, 0.9757, 0.4005, 0.7439, 0.3726, 0.7439, 0.3726, 0.7378, 0.4005, 0.7378, 0.6435, 0.2561, 0.6498, 0.2561, 0.6498, 0.2622, 0.6435, 0.2622, 0.0325, 0.2561, 0.085, 0.2561, 0.085, 0.2622, 0.0325, 0.2622, 0.3726, 0.7439, 0.3555, 0.7439, 0.3555, 0.7378, 0.3726, 0.7378, 0.4505, 0.7439, 0.4005, 0.7439, 0.4005, 0.605, 0.4505, 0.605, 0.6498, 0.2561, 0.696, 0.2561, 0.696, 0.3735, 0.6498, 0.3735, 0.6944, 0.3, 0.6883, 0.3, 0.6883, 0.25, 0.6944, 0.25, 0.696, 0.2561, 0.746, 0.2561, 0.746, 0.394, 0.696, 0.394, 0.4005, 0.02431, 0.3726, 0.02431, 0.3726, 0.01215, 0.4005, 0.01215, 0.6435, 0.9757, 0.6498, 0.9757, 0.6498, 0.9878, 0.6435, 0.9878, 0.0325, 0.9757, 0.085, 0.9757, 0.085, 0.9878, 0.0325, 0.9878, 0.3726, 0.02431, 0.3555, 0.02431, 0.3555, 0.01215, 0.3726, 0.01215, 0.4505, 0.02431, 0.4005, 0.02431, 0.4005, 0.01215, 0.4505, 0.01215, 0.6498, 0.9757, 0.696, 0.9757, 0.696, 0.9878, 0.6498, 0.9878, 0.9717, 0.7, 0.9838, 0.7, 0.9838, 0.75, 0.9717, 0.75, 0.696, 0.9757, 0.746, 0.9757, 0.746, 0.9878, 0.696, 0.9878, 0.696, 0.9514, 0.746, 0.9514, 0.746, 0.9635, 0.696, 0.9635, 0.9474, 0.7, 0.9595, 0.7, 0.9595, 0.75, 0.9474, 0.75, 0.6498, 0.9514, 0.696, 0.9514, 0.696, 0.9635, 0.6498, 0.9635, 0.4505, 0.04861, 0.4005, 0.04861, 0.4005, 0.03646, 0.4505, 0.03646, 0.3726, 0.04861, 0.3555, 0.04861, 0.3555, 0.03646, 0.3726, 0.03646, 0.0325, 0.9514, 0.085, 0.9514, 0.085, 0.9635, 0.0325, 0.9635, 0.6435, 0.9514, 0.6498, 0.9514, 0.6498, 0.9635, 0.6435, 0.9635, 0.4005, 0.04861, 0.3726, 0.04861, 0.3726, 0.03646, 0.4005, 0.03646, 0.696, 0.2743, 0.746, 0.2743, 0.746, 0.3558, 0.696, 0.3558, 0.6762, 0.3, 0.664, 0.3, 0.664, 0.25, 0.6762, 0.25, 0.6498, 0.2743, 0.696, 0.2743, 0.696, 0.3656, 0.6498, 0.3656, 0.4505, 0.7257, 0.4005, 0.7257, 0.4005, 0.6462, 0.4505, 0.6462, 0.3726, 0.7257, 0.3555, 0.7257, 0.3555, 0.7135, 0.3726, 0.7135, 0.0325, 0.2743, 0.085, 0.2743, 0.085, 0.2865, 0.0325, 0.2865, 0.6435, 0.2743, 0.6498, 0.2743, 0.6498, 0.2865, 0.6435, 0.2865, 0.4005, 0.7257, 0.3726, 0.7257, 0.3726, 0.6354, 0.4005, 0.6354, 0.696, 0.253, 0.746, 0.253, 0.746, 0.3801, 0.696, 0.3801, 0.6974, 0.3, 0.6944, 0.3, 0.6944, 0.25, 0.6974, 0.25, 0.6498, 0.253, 0.696, 0.253, 0.696, 0.3957, 0.6498, 0.3957, 0.4505, 0.869, 0.4005, 0.869, 0.4005, 0.7439, 0.4505, 0.7439, 0.3726, 0.747, 0.3555, 0.747, 0.3555, 0.7439, 0.3726, 0.7439, 0.0325, 0.253, 0.085, 0.253, 0.085, 0.2561, 0.0325, 0.2561, 0.6435, 0.253, 0.6498, 0.253, 0.6498, 0.2561, 0.6435, 0.2561, 0.4005, 0.747, 0.3726, 0.747, 0.3726, 0.7439, 0.4005, 0.7439, 0.4005, 0.01215, 0.3726, 0.01215, 0.3726, 0.006076, 0.4005, 0.006076, 0.6435, 0.9878, 0.6498, 0.9878, 0.6498, 0.9939, 0.6435, 0.9939, 0.0325, 0.9878, 0.085, 0.9878, 0.085, 0.9939, 0.0325, 0.9939, 0.3726, 0.01215, 0.3555, 0.01215, 0.3555, 0.006076, 0.3726, 0.006076, 0.4505, 0.01215, 0.4005, 0.01215, 0.4005, 0.006076, 0.4505, 0.006076, 0.6498, 0.9276, 0.696, 0.9276, 0.696, 0.9939, 0.6498, 0.9939, 0.8784, 0.7, 0.9899, 0.7, 0.9899, 0.75, 0.8784, 0.75, 0.696, 0.9386, 0.746, 0.9386, 0.746, 0.9939, 0.696, 0.9939, 0.4005, 0.7491, 0.3726, 0.7491, 0.3726, 0.747, 0.4005, 0.747, 0.6435, 0.2509, 0.6498, 0.2509, 0.6498, 0.253, 0.6435, 0.253, 0.0325, 0.2509, 0.085, 0.2509, 0.085, 0.253, 0.0325, 0.253, 0.3726, 0.7491, 0.3555, 0.7491, 0.3555, 0.747, 0.3726, 0.747, 0.4505, 0.7491, 0.4005, 0.7491, 0.4005, 0.62, 0.4505, 0.62, 0.6498, 0.2509, 0.696, 0.2509, 0.696, 0.3282, 0.6498, 0.3282, 0.6996, 0.3, 0.6974, 0.3, 0.6974, 0.25, 0.6996, 0.25, 0.696, 0.2509, 0.746, 0.2509, 0.746, 0.3546, 0.696, 0.3546, 0.4005, 0.006076, 0.3726, 0.006076, 0.3726, 0.003038, 0.4005, 0.003038, 0.6435, 0.9939, 0.6498, 0.9939, 0.6498, 0.997, 0.6435, 0.997, 0.0325, 0.9939, 0.085, 0.9939, 0.085, 0.997, 0.0325, 0.997, 0.3726, 0.006076, 0.3555, 0.006076, 0.3555, 0.003038, 0.3726, 0.003038, 0.4505, 0.006076, 0.4005, 0.006076, 0.4005, 0.003038, 0.4505, 0.003038, 0.6498, 0.9939, 0.696, 0.9939, 0.696, 0.997, 0.6498, 0.997, 0.9899, 0.7, 0.8844, 0.7, 0.8844, 0.75, 0.9899, 0.75, 0.696, 0.9939, 0.746, 0.9939, 0.746, 0.997, 0.696, 0.997, 0.9899, 0.5, 0.8767, 0.5, 0.8767, 0.55, 0.9899, 0.55, 0.6996, 0.5, 0.6974, 0.5, 0.6974, 0.45, 0.6996, 0.45, 0.8676, 0.5, 0.9899, 0.5, 0.9899, 0.55, 0.8676, 0.55, 0.6974, 0.5, 0.6944, 0.5, 0.6944, 0.45, 0.6974, 0.45, 0.6762, 0.5, 0.664, 0.5, 0.664, 0.45, 0.6762, 0.45, 0.9474, 0.5, 0.8308, 0.5, 0.8308, 0.55, 0.9474, 0.55, 0.9717, 0.5, 0.9838, 0.5, 0.9838, 0.55, 0.9717, 0.55, 0.6944, 0.5, 0.6883, 0.5, 0.6883, 0.45, 0.6944, 0.45, 0.856, 0.5, 0.9717, 0.5, 0.9717, 0.55, 0.856, 0.55, 0.6883, 0.5, 0.6762, 0.5, 0.6762, 0.45, 0.6883, 0.45, 0.664, 0.5, 0.6519, 0.5, 0.6519, 0.45, 0.664, 0.45, 0.746, 0.5, 0.9474, 0.5, 0.9474, 0.55, 0.746, 0.55, 0.4005, 0.95, 0.3726, 0.95, 0.3726, 0.8, 0.4005, 0.8, 0.4005, 0.5, 0.3726, 0.5, 0.3726, 0.45, 0.4005, 0.45, 0.6435, 0.5, 0.6498, 0.5, 0.6498, 0.55, 0.6435, 0.55, 0.6435, 0.05, 0.6498, 0.05, 0.6498, 0.2, 0.6435, 0.2, 0.0325, 0.5, 0.085, 0.5, 0.085, 0.55, 0.0325, 0.55, 0.0325, 0.05, 0.085, 0.05, 0.085, 0.2, 0.0325, 0.2, 0.3726, 0.5, 0.3555, 0.5, 0.3555, 0.45, 0.3726, 0.45, 0.3726, 0.95, 0.3555, 0.95, 0.3555, 0.8, 0.3726, 0.8, 0.4505, 0.5, 0.4005, 0.5, 0.4005, 0.45, 0.4505, 0.45, 0.4505, 0.95, 0.4005, 0.95, 0.4005, 0.8, 0.4505, 0.8, 0.6498, 0.05, 0.696, 0.05, 0.696, 0.2, 0.6498, 0.2, 0.6498, 0.5, 0.696, 0.5, 0.696, 0.55, 0.6498, 0.55, 0.9951, 0.5, 0.8688, 0.5, 0.8688, 0.55, 0.9951, 0.55, 0.6519, 0.5, 0.4505, 0.5, 0.4505, 0.45, 0.6519, 0.45, 0.696, 0.5, 0.746, 0.5, 0.746, 0.55, 0.696, 0.55, 0.696, 0.05, 0.746, 0.05, 0.746, 0.2, 0.696, 0.2, 0.696, 0.0, 0.746, 0.0, 0.746, 0.05, 0.696, 0.05, 0.6498, 0.0, 0.696, 0.0, 0.696, 0.05, 0.6498, 0.05, 0.4505, 1.0, 0.4005, 1.0, 0.4005, 0.95, 0.4505, 0.95, 0.3726, 1.0, 0.3555, 1.0, 0.3555, 0.95, 0.3726, 0.95, 0.0325, 0.0, 0.085, 0.0, 0.085, 0.05, 0.0325, 0.05, 0.6435, 0.0, 0.6498, 0.0, 0.6498, 0.05, 0.6435, 0.05, 0.4005, 1.0, 0.3726, 1.0, 0.3726, 0.95, 0.4005, 0.95, 0.8612, 0.55, 0.9929, 0.55, 0.9929, 0.7, 0.8612, 0.7, 0.3359, 0.3406, 0.3359, 0.3594, 0.1378, 0.3594, 0.1378, 0.3406, 0.8793, 0.55, 0.9899, 0.55, 0.9899, 0.7, 0.8793, 0.7, 0.6974, 0.45, 0.6944, 0.45, 0.6944, 0.45, 0.6974, 0.45, 0.6762, 0.45, 0.664, 0.45, 0.664, 0.45, 0.6762, 0.45, 0.9474, 0.55, 0.9595, 0.55, 0.9595, 0.7, 0.9474, 0.7, 0.9717, 0.55, 0.9838, 0.55, 0.9838, 0.7, 0.9717, 0.7, 0.6944, 0.45, 0.6883, 0.45, 0.6883, 0.3, 0.6944, 0.3, 0.8541, 0.55, 0.9717, 0.55, 0.9717, 0.7, 0.8541, 0.7, 0.6883, 0.45, 0.6762, 0.45, 0.6762, 0.45, 0.6883, 0.45, 0.664, 0.45, 0.6519, 0.45, 0.6519, 0.45, 0.664, 0.45, 0.9474, 0.7, 0.746, 0.7, 0.746, 0.7, 0.9474, 0.7, 0.4005, 0.45, 0.3726, 0.45, 0.3726, 0.3, 0.4005, 0.3, 0.6435, 0.55, 0.6498, 0.55, 0.6498, 0.7, 0.6435, 0.7, 0.0325, 0.55, 0.085, 0.55, 0.085, 0.7, 0.0325, 0.7, 0.3726, 0.45, 0.3555, 0.45, 0.3555, 0.3, 0.3726, 0.3, 0.4505, 0.45, 0.4005, 0.45, 0.4005, 0.3, 0.4505, 0.3, 0.6498, 0.55, 0.696, 0.55, 0.6733, 0.5895, 0.6659, 0.5898, 0.6609, 0.5978, 0.6574, 0.6122, 0.656, 0.624, 0.6576, 0.6441, 0.6626, 0.6547, 0.6737, 0.6579, 0.696, 0.7, 0.6498, 0.7, 0.8323, 0.55, 0.996, 0.55, 0.996, 0.7, 0.8323, 0.7, 0.6519, 0.3, 0.6519, 0.45, 0.6519, 0.45, 0.6519, 0.3, 0.696, 0.55, 0.746, 0.55, 0.746, 0.7, 0.696, 0.7, 0.746, 0.55, 0.9474, 0.55, 0.9474, 0.7, 0.746, 0.7, 0.746, 0.55, 0.9474, 0.55, 0.9474, 0.55, 0.746, 0.55, 0.746, 0.7, 0.746, 0.55, 0.746, 0.55, 0.746, 0.7, 0.8311, 0.55, 0.8311, 0.7, 0.9474, 0.7, 0.9474, 0.55, 0.6519, 0.3, 0.6519, 0.45, 0.6519, 0.45, 0.6519, 0.3, 0.4505, 0.45, 0.4505, 0.3, 0.4505, 0.3, 0.4505, 0.45, 0.4505, 0.3822, 0.6519, 0.3822, 0.6519, 0.3, 0.4505, 0.3, 0.6519, 0.45, 0.4505, 0.45, 0.4505, 0.543, 0.6519, 0.543, 0.6519, 0.45, 0.4505, 0.45, 0.4505, 0.3, 0.6519, 0.3, 0.4505, 0.45, 0.4505, 0.3, 0.4505, 0.3, 0.4505, 0.45, 0.4505, 0.438, 0.6519, 0.438, 0.6519, 0.3, 0.4505, 0.3, 0.6519, 0.5105, 0.4505, 0.5105, 0.4505, 0.45, 0.6519, 0.45, 0.6762, 0.45, 0.664, 0.45, 0.664, 0.3, 0.6762, 0.3, 0.664, 0.45, 0.6519, 0.45, 0.6519, 0.3, 0.664, 0.3, 0.6519, 0.45, 0.6519, 0.3, 0.6519, 0.3, 0.6519, 0.45, 0.6519, 0.3, 0.664, 0.3, 0.664, 0.3, 0.6519, 0.3, 0.6762, 0.3, 0.6762, 0.45, 0.6762, 0.45, 0.6762, 0.3, 0.664, 0.3, 0.6762, 0.3, 0.6762, 0.3, 0.664, 0.3, 0.6519, 0.45, 0.4505, 0.45, 0.4505, 0.45, 0.6519, 0.45, 0.4505, 0.3, 0.6519, 0.3, 0.6519, 0.3, 0.4505, 0.3, 0.4505, 0.45, 0.4505, 0.3, 0.4505, 0.3, 0.4505, 0.45, 0.6519, 0.3, 0.6519, 0.45, 0.6519, 0.45, 0.6519, 0.3, 0.9951, 0.7, 0.9929, 0.7, 0.9929, 0.7, 0.9951, 0.7, 0.7005, 0.45, 0.6996, 0.45, 0.6996, 0.3, 0.7005, 0.3, 0.8643, 0.5, 0.9951, 0.5, 0.9951, 0.55, 0.8643, 0.55, 0.7005, 0.5, 0.6996, 0.5, 0.6996, 0.45, 0.7005, 0.45, 0.696, 0.25, 0.746, 0.25, 0.746, 0.3564, 0.696, 0.3564, 0.7005, 0.3, 0.6996, 0.3, 0.6996, 0.25, 0.7005, 0.25, 0.6498, 0.25, 0.696, 0.25, 0.696, 0.3896, 0.6498, 0.3896, 0.4505, 0.75, 0.4005, 0.75, 0.4005, 0.7491, 0.4505, 0.7491, 0.3726, 0.75, 0.3555, 0.75, 0.3555, 0.7491, 0.3726, 0.7491, 0.0325, 0.25, 0.085, 0.25, 0.085, 0.2509, 0.0325, 0.2509, 0.6435, 0.25, 0.6498, 0.25, 0.6498, 0.2509, 0.6435, 0.2509, 0.4005, 0.75, 0.3726, 0.75, 0.3726, 0.7491, 0.4005, 0.7491, 0.4005, 0.003038, 0.3726, 0.003038, 0.3726, 0.0009115, 0.4005, 0.0009115, 0.6435, 0.997, 0.6498, 0.997, 0.6498, 0.9991, 0.6435, 0.9991, 0.0325, 0.997, 0.085, 0.997, 0.085, 0.9991, 0.0325, 0.9991, 0.3726, 0.003038, 0.3555, 0.003038, 0.3555, 0.0009115, 0.3726, 0.0009115, 0.4505, 0.003038, 0.4005, 0.003038, 0.4005, 0.0009115, 0.4505, 0.0009115, 0.6498, 0.8542, 0.696, 0.8542, 0.696, 0.9991, 0.6498, 0.9991, 0.8191, 0.7, 0.9951, 0.7, 0.9951, 0.75, 0.8191, 0.75, 0.696, 0.8473, 0.746, 0.8473, 0.746, 0.9991, 0.696, 0.9991, 0.3271, 0.4162, 0.3108, 0.3153, 0.195, 0.3153, 0.1771, 0.4162, 0.1771, 0.5121, 0.3271, 0.5121, 0.3359, 0.8467, 0.3359, 0.8628, 0.1378, 0.8628, 0.1378, 0.8467, 0.3359, 7.3e-05, 0.3359, 0.01901, 0.1378, 0.01901, 0.1378, 7.3e-05, 0.3359, 0.509, 0.3359, 0.5313, 0.1378, 0.5313, 0.1378, 0.509, 0.1771, 0.4162, 0.1771, 0.2504, 0.3271, 0.2504, 0.3271, 0.4162, 0.2904, 0.5255, 0.2904, 0.4345, 0.1771, 0.423, 0.1303, 0.414, 0.1303, 0.5097, 0.1771, 0.5119, 0.3271, 0.414, 0.3271, 0.4142, 0.3271, 0.4392, 0.2497, 0.4394, 0.2497, 0.3255, 0.3271, 0.3233, 0.1771, 0.414, 0.1771, 0.414, 0.1771, 0.414, 0.1771, 0.414, 0.1986, 0.4882, 0.3041, 0.4882, 0.3271, 0.414, 0.3271, 0.414, 0.1771, 0.414, 0.3271, 0.5234, 0.1771, 0.5234, 0.1771, 0.414, 0.3271, 0.414, 0.3271, 0.414, 0.3271, 0.414, 0.3271, 0.414, 0.1771, 0.4162, 0.1771, 0.414, 0.1771, 0.414, 0.1771, 0.4162, 0.3271, 0.414, 0.3271, 0.4162, 0.3271, 0.4162, 0.3271, 0.414, 0.1771, 0.414, 0.3271, 0.414, 0.3271, 0.414, 0.1771, 0.414, 0.6996, 0.3, 0.6996, 0.45, 0.6996, 0.45, 0.6996, 0.3, 0.1771, 0.4162, 0.1771, 0.414, 0.1771, 0.414, 0.1771, 0.4142, 0.1771, 0.4159, 0.1771, 0.4162, 0.3271, 0.414, 0.3271, 0.4162, 0.3271, 0.4162, 0.3271, 0.416, 0.3271, 0.4142, 0.3271, 0.414, 0.1771, 0.414, 0.3271, 0.414, 0.3271, 0.414, 0.3023, 0.414, 0.1959, 0.414, 0.1771, 0.414, 0.3271, 0.4162, 0.1771, 0.4162, 0.1771, 0.4162, 0.195, 0.4162, 0.3108, 0.4162, 0.3271, 0.4162, 0.1378, 0.01901, 0.3359, 0.01901, 0.3359, 0.3222, 0.1378, 0.3222, 0.1378, 0.3222, 0.3359, 0.3222, 0.3359, 0.3406, 0.1378, 0.3406, 0.1378, 0.5313, 0.3359, 0.5313, 0.3359, 0.8268, 0.1378, 0.8268, 0.1378, 0.8268, 0.3359, 0.8268, 0.3359, 0.8467, 0.1378, 0.8467, 0.1378, 0.8628, 0.3359, 0.8628, 0.3359, 0.9819, 0.1373, 0.9819, 0.1373, 0.9819, 0.3359, 0.9819, 0.3359, 0.9985, 0.1378, 0.9985, 0.1378, 0.3594, 0.3359, 0.3594, 0.3359, 0.4891, 0.1378, 0.4891, 0.1378, 0.4891, 0.3359, 0.4891, 0.3359, 0.509, 0.1378, 0.509, 0.9844, 0.9852, 0.9702, 0.9852, 0.9702, 0.8802, 0.9844, 0.8802, 0.9702, 0.9852, 0.956, 0.9852, 0.956, 0.8802, 0.9702, 0.8802, 0.871, 0.9852, 0.8852, 0.9852, 0.8852, 0.9852, 0.871, 0.9852, 0.956, 0.9852, 0.9419, 0.9852, 0.9419, 0.8802, 0.956, 0.8802, 0.9135, 0.9852, 0.9277, 0.9852, 0.9277, 0.9852, 0.9135, 0.9852, 0.9419, 0.9852, 0.9277, 0.9852, 0.9277, 0.8802, 0.9419, 0.8802, 0.956, 0.9852, 0.9702, 0.9852, 0.9702, 0.9852, 0.956, 0.9852, 0.9277, 0.9852, 0.9135, 0.9852, 0.9135, 0.8802, 0.9277, 0.8802, 0.9844, 0.9852, 0.7718, 0.9852, 0.7718, 0.9852, 0.9844, 0.9852, 0.9135, 0.9852, 0.8993, 0.9852, 0.8993, 0.8802, 0.9135, 0.8802, 0.8001, 0.9852, 0.8143, 0.9852, 0.8143, 0.9852, 0.8001, 0.9852, 0.8993, 0.9852, 0.8852, 0.9852, 0.8852, 0.8802, 0.8993, 0.8802, 0.8426, 0.9852, 0.8568, 0.9852, 0.8568, 0.9852, 0.8426, 0.9852, 0.8852, 0.9852, 0.871, 0.9852, 0.871, 0.8802, 0.8852, 0.8802, 0.8852, 0.9852, 0.8993, 0.9852, 0.8993, 0.9852, 0.8852, 0.9852, 0.8993, 0.9852, 0.9135, 0.9852, 0.9135, 0.9852, 0.8993, 0.9852, 0.871, 0.9852, 0.8568, 0.9852, 0.8568, 0.8802, 0.871, 0.8802, 0.9702, 0.9852, 0.9844, 0.9852, 0.9844, 0.9852, 0.9702, 0.9852, 0.9277, 0.9852, 0.9419, 0.9852, 0.9419, 0.9852, 0.9277, 0.9852, 0.8143, 0.9852, 0.8285, 0.9852, 0.8285, 0.9852, 0.8143, 0.9852, 0.8568, 0.9852, 0.8426, 0.9852, 0.8426, 0.8802, 0.8568, 0.8802, 0.8852, 0.9852, 0.8993, 0.9852, 0.8993, 0.9852, 0.8852, 0.9852, 0.9702, 0.9852, 0.9844, 0.9852, 0.9844, 0.9852, 0.9702, 0.9852, 0.8001, 0.9852, 0.8143, 0.9852, 0.8143, 0.9852, 0.8001, 0.9852, 0.8426, 0.9852, 0.8285, 0.9852, 0.8285, 0.8802, 0.8426, 0.8802, 0.956, 0.9852, 0.9702, 0.9852, 0.9702, 0.9852, 0.956, 0.9852, 0.7718, 0.9852, 0.7859, 0.9852, 0.7859, 0.9852, 0.7718, 0.9852, 0.871, 0.9852, 0.8852, 0.9852, 0.8852, 0.9852, 0.871, 0.9852, 0.8285, 0.9852, 0.8143, 0.9852, 0.8143, 0.8802, 0.8285, 0.8802, 0.9419, 0.9852, 0.956, 0.9852, 0.956, 0.9852, 0.9419, 0.9852, 0.8143, 0.9852, 0.8285, 0.9852, 0.8285, 0.9852, 0.8143, 0.9852, 0.7859, 0.9852, 0.8001, 0.9852, 0.8001, 0.9852, 0.7859, 0.9852, 0.8143, 0.9852, 0.8001, 0.9852, 0.8001, 0.8802, 0.8143, 0.8802, 0.8568, 0.9852, 0.871, 0.9852, 0.871, 0.9852, 0.8568, 0.9852, 0.8568, 0.9852, 0.871, 0.9852, 0.871, 0.9852, 0.8568, 0.9852, 0.7718, 0.9852, 0.7859, 0.9852, 0.7859, 0.9852, 0.7718, 0.9852, 0.8001, 0.9852, 0.7859, 0.9852, 0.7859, 0.8802, 0.8001, 0.8802, 0.9277, 0.9852, 0.9419, 0.9852, 0.9419, 0.9852, 0.9277, 0.9852, 0.8993, 0.9852, 0.9135, 0.9852, 0.9135, 0.9852, 0.8993, 0.9852, 0.8426, 0.9852, 0.8568, 0.9852, 0.8568, 0.9852, 0.8426, 0.9852, 0.7859, 0.9852, 0.7718, 0.9852, 0.7718, 0.8802, 0.7859, 0.8802, 0.9135, 0.9852, 0.9277, 0.9852, 0.9277, 0.9852, 0.9135, 0.9852, 0.9419, 0.9852, 0.956, 0.9852, 0.956, 0.9852, 0.9419, 0.9852, 0.9844, 0.9852, 0.7718, 0.9852, 0.7718, 0.9852, 0.9844, 0.9852, 0.8285, 0.9852, 0.8426, 0.9852, 0.8426, 0.9852, 0.8285, 0.9852, 0.8285, 0.9852, 0.8426, 0.9852, 0.8426, 0.9852, 0.8285, 0.9852, 0.7718, 0.8802, 0.7718, 0.9852, 0.9844, 0.9852, 0.9844, 0.8802, 0.7859, 0.9852, 0.8001, 0.9852, 0.8001, 0.9852, 0.7859, 0.9852, 0.832, 0.8769, 0.8108, 0.8769, 0.7911, 0.8687, 0.7761, 0.8537, 0.768, 0.8341, 0.768, 0.8129, 0.7761, 0.7932, 0.7911, 0.7782, 0.8108, 0.7701, 0.832, 0.7701, 0.8516, 0.7782, 0.8666, 0.7932, 0.8748, 0.8129, 0.8748, 0.8341, 0.8666, 0.8537, 0.8516, 0.8687, 0.9454, 0.8769, 0.965, 0.8687, 0.98, 0.8537, 0.9882, 0.8341, 0.9882, 0.8129, 0.98, 0.7932, 0.965, 0.7782, 0.9454, 0.7701, 0.9242, 0.7701, 0.9045, 0.7782, 0.8895, 0.7932, 0.8814, 0.8129, 0.8814, 0.8341, 0.8895, 0.8537, 0.9045, 0.8687, 0.9242, 0.8769, 0.696, 0.7, 0.6737, 0.6579, 0.6778, 0.657, 0.6844, 0.6476, 0.688, 0.6255, 0.6854, 0.6037, 0.6785, 0.5922, 0.6733, 0.5895, 0.696, 0.55, 0.9929, 0.55, 0.9951, 0.55, 0.9951, 0.7, 0.9929, 0.7, 0.9929, 0.55, 0.9951, 0.55, 0.9951, 0.55, 0.9929, 0.55, 0.9951, 0.55, 0.9951, 0.7, 0.9951, 0.7, 0.9951, 0.55, 0.9929, 0.7, 0.9929, 0.55, 0.9929, 0.55, 0.9929, 0.7, 0.6762, 0.3, 0.6883, 0.3, 0.6883, 0.3, 0.6762, 0.3, 0.6883, 0.3, 0.6883, 0.45, 0.6883, 0.45, 0.6883, 0.3, 0.6762, 0.45, 0.6762, 0.3, 0.6762, 0.3, 0.6762, 0.45, 0.6762, 0.3, 0.6883, 0.3, 0.6883, 0.3, 0.6762, 0.3, 0.6883, 0.45, 0.6762, 0.45, 0.6762, 0.3, 0.6883, 0.3, 0.6762, 0.45, 0.6762, 0.3, 0.6762, 0.3, 0.6762, 0.45, 0.6883, 0.3, 0.6883, 0.45, 0.6883, 0.45, 0.6883, 0.3, 0.6883, 0.45, 0.6762, 0.45, 0.6762, 0.45, 0.6883, 0.45, 0.6974, 0.3, 0.6974, 0.45, 0.6974, 0.45, 0.6974, 0.3, 0.6974, 0.3, 0.6974, 0.45, 0.6974, 0.45, 0.6974, 0.3, 0.6944, 0.45, 0.6944, 0.3, 0.6944, 0.3, 0.6944, 0.45, 0.6944, 0.3, 0.6974, 0.3, 0.6974, 0.3, 0.6944, 0.3, 0.6974, 0.45, 0.6944, 0.45, 0.6944, 0.45, 0.6974, 0.45, 0.6974, 0.45, 0.6944, 0.45, 0.6944, 0.45, 0.6974, 0.45, 0.6944, 0.3, 0.6974, 0.3, 0.6974, 0.3, 0.6944, 0.3, 0.6944, 0.45, 0.6944, 0.3, 0.6944, 0.3, 0.6944, 0.45, 0.6944, 0.3, 0.6974, 0.3, 0.6974, 0.3, 0.6944, 0.3, 0.6944, 0.3, 0.6974, 0.3, 0.6974, 0.3, 0.6944, 0.3, 0.6944, 0.45, 0.6944, 0.3, 0.6944, 0.3, 0.6944, 0.45, 0.6974, 0.3, 0.6974, 0.45, 0.6974, 0.45, 0.6974, 0.3, 0.6974, 0.45, 0.6944, 0.45, 0.6944, 0.3, 0.6974, 0.3, 0.6944, 0.45, 0.6944, 0.3, 0.6944, 0.3, 0.6944, 0.45, 0.6974, 0.3, 0.6974, 0.45, 0.6974, 0.45, 0.6974, 0.3, 0.6974, 0.45, 0.6944, 0.45, 0.6944, 0.45, 0.6974, 0.45, 0.6974, 0.45, 0.6944, 0.45, 0.6944, 0.45, 0.6974, 0.45, 0.6974, 0.3, 0.6974, 0.45, 0.6974, 0.45, 0.6974, 0.3, 0.6944, 0.45, 0.6944, 0.3, 0.6944, 0.3, 0.6944, 0.45, 0.6944, 0.3, 0.6974, 0.3, 0.6974, 0.3, 0.6944, 0.3])
me_cube_001.materials.append(mat_laserpistol_material)
me_cube_001.materials.append(mat_glowinggreen)
me_cube_001.use_remesh_fix_poles = True
me_cube_001.use_remesh_preserve_attributes = False
me_cube_001.use_mirror_vertex_groups = False
me_cube_001.update()

# ---- objects
ob_laserpistol = bpy.data.objects.new('LaserPistol', me_cube_001)

# ---- transforms, parenting, visibility, modifiers, constraints
ob_laserpistol.location = (0.0, 0.0, 1.0)
ob_laserpistol.lineart.crease_threshold = 0.0

# ---- collection membership
col_collection.objects.link(ob_laserpistol)

# ---- scene / render settings (as saved in the file)
scene.frame_start = 1; scene.frame_end = 250; scene.frame_set(1)
scene.render.engine = 'BLENDER_EEVEE_NEXT'
scene.cycles.use_denoising = False
scene.cycles.samples = 128
scene.cycles.sampling_pattern = 'TABULATED_SOBOL'
scene.cycles.use_adaptive_sampling = False
scene.cycles.use_light_tree = False
scene.view_settings.view_transform = 'Filmic'
bpy.context.view_layer.update()

# ---- added for rendering (the .blend has no active camera): camera
cam_auto = bpy.data.cameras.new('AutoCamera')
cam_auto.lens = 50.0
cam_auto.sensor_width = 36.0
cam_auto.clip_end = 1000.0
ob_auto_camera = bpy.data.objects.new('AutoCamera', cam_auto)
scene.collection.objects.link(ob_auto_camera)
ob_auto_camera.location = (6.96199, -10.3944, 6.87485)
ob_auto_camera.rotation_euler = (1.09748, -7.21219e-08, 0.694738)
scene.camera = ob_auto_camera
bpy.context.view_layer.update()
